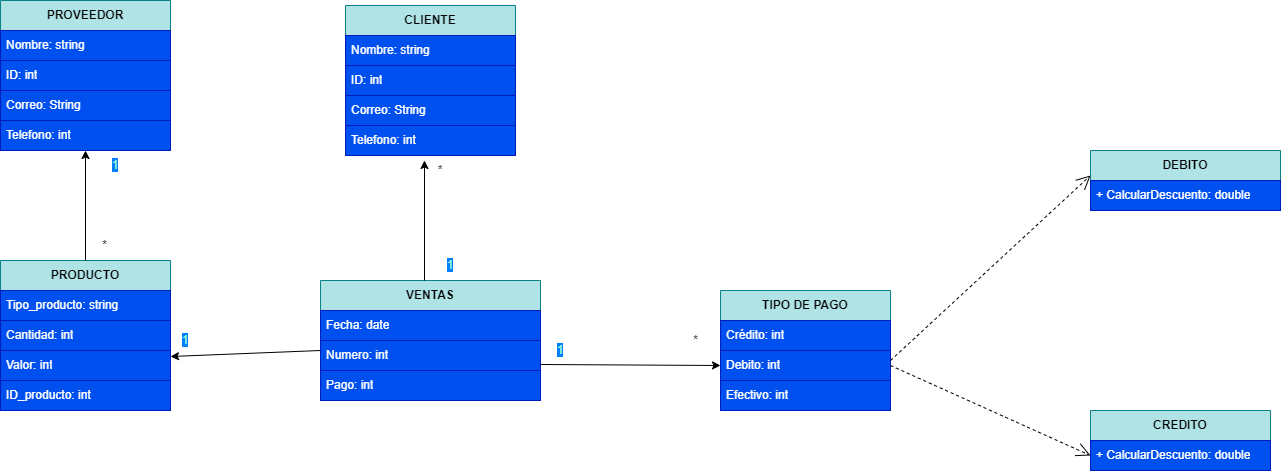

The diagram above was exported from draw.io. Its source (the exported page's mxGraphModel, read from the mxfile embedded in the PNG):
<mxGraphModel dx="566" dy="789" grid="1" gridSize="10" guides="1" tooltips="1" connect="1" arrows="1" fold="1" page="1" pageScale="1" pageWidth="827" pageHeight="1169" math="0" shadow="0">
  <root>
    <mxCell id="0" />
    <mxCell id="1" parent="0" />
    <mxCell id="lKuMLsD8c5GJMiZLou9l-5" value="&lt;b&gt;VENTAS&lt;/b&gt;" style="swimlane;fontStyle=0;childLayout=stackLayout;horizontal=1;startSize=30;horizontalStack=0;resizeParent=1;resizeParentMax=0;resizeLast=0;collapsible=1;marginBottom=0;whiteSpace=wrap;html=1;fillColor=#b0e3e6;strokeColor=#0e8088;" vertex="1" parent="1">
      <mxGeometry x="1370" y="860" width="220" height="120" as="geometry" />
    </mxCell>
    <mxCell id="lKuMLsD8c5GJMiZLou9l-38" value="" style="endArrow=classic;html=1;rounded=0;exitX=1;exitY=0.8;exitDx=0;exitDy=0;exitPerimeter=0;entryX=1;entryY=0.2;entryDx=0;entryDy=0;entryPerimeter=0;" edge="1" parent="lKuMLsD8c5GJMiZLou9l-5" target="lKuMLsD8c5GJMiZLou9l-36">
      <mxGeometry width="50" height="50" relative="1" as="geometry">
        <mxPoint y="70" as="sourcePoint" />
        <mxPoint y="-50" as="targetPoint" />
      </mxGeometry>
    </mxCell>
    <mxCell id="lKuMLsD8c5GJMiZLou9l-6" value="Fecha: date" style="text;strokeColor=#001DBC;fillColor=#0050ef;align=left;verticalAlign=middle;spacingLeft=4;spacingRight=4;overflow=hidden;points=[[0,0.5],[1,0.5]];portConstraint=eastwest;rotatable=0;whiteSpace=wrap;html=1;fontColor=#ffffff;" vertex="1" parent="lKuMLsD8c5GJMiZLou9l-5">
      <mxGeometry y="30" width="220" height="30" as="geometry" />
    </mxCell>
    <mxCell id="lKuMLsD8c5GJMiZLou9l-7" value="Numero: int" style="text;strokeColor=#001DBC;fillColor=#0050ef;align=left;verticalAlign=middle;spacingLeft=4;spacingRight=4;overflow=hidden;points=[[0,0.5],[1,0.5]];portConstraint=eastwest;rotatable=0;whiteSpace=wrap;html=1;fontColor=#ffffff;" vertex="1" parent="lKuMLsD8c5GJMiZLou9l-5">
      <mxGeometry y="60" width="220" height="30" as="geometry" />
    </mxCell>
    <mxCell id="lKuMLsD8c5GJMiZLou9l-8" value="Pago: int" style="text;strokeColor=#001DBC;fillColor=#0050ef;align=left;verticalAlign=middle;spacingLeft=4;spacingRight=4;overflow=hidden;points=[[0,0.5],[1,0.5]];portConstraint=eastwest;rotatable=0;whiteSpace=wrap;html=1;fontColor=#ffffff;" vertex="1" parent="lKuMLsD8c5GJMiZLou9l-5">
      <mxGeometry y="90" width="220" height="30" as="geometry" />
    </mxCell>
    <mxCell id="lKuMLsD8c5GJMiZLou9l-9" value="&lt;b&gt;TIPO DE PAGO&lt;/b&gt;" style="swimlane;fontStyle=0;childLayout=stackLayout;horizontal=1;startSize=30;horizontalStack=0;resizeParent=1;resizeParentMax=0;resizeLast=0;collapsible=1;marginBottom=0;whiteSpace=wrap;html=1;fillColor=#b0e3e6;strokeColor=#0e8088;" vertex="1" parent="1">
      <mxGeometry x="1770" y="870" width="170" height="120" as="geometry" />
    </mxCell>
    <mxCell id="lKuMLsD8c5GJMiZLou9l-10" value="Crédito: int" style="text;strokeColor=#001DBC;fillColor=#0050ef;align=left;verticalAlign=middle;spacingLeft=4;spacingRight=4;overflow=hidden;points=[[0,0.5],[1,0.5]];portConstraint=eastwest;rotatable=0;whiteSpace=wrap;html=1;fontColor=#ffffff;" vertex="1" parent="lKuMLsD8c5GJMiZLou9l-9">
      <mxGeometry y="30" width="170" height="30" as="geometry" />
    </mxCell>
    <mxCell id="lKuMLsD8c5GJMiZLou9l-11" value="Debito: int" style="text;strokeColor=#001DBC;fillColor=#0050ef;align=left;verticalAlign=middle;spacingLeft=4;spacingRight=4;overflow=hidden;points=[[0,0.5],[1,0.5]];portConstraint=eastwest;rotatable=0;whiteSpace=wrap;html=1;fontColor=#ffffff;" vertex="1" parent="lKuMLsD8c5GJMiZLou9l-9">
      <mxGeometry y="60" width="170" height="30" as="geometry" />
    </mxCell>
    <mxCell id="lKuMLsD8c5GJMiZLou9l-12" value="Efectivo: int" style="text;strokeColor=#001DBC;fillColor=#0050ef;align=left;verticalAlign=middle;spacingLeft=4;spacingRight=4;overflow=hidden;points=[[0,0.5],[1,0.5]];portConstraint=eastwest;rotatable=0;whiteSpace=wrap;html=1;fontColor=#ffffff;" vertex="1" parent="lKuMLsD8c5GJMiZLou9l-9">
      <mxGeometry y="90" width="170" height="30" as="geometry" />
    </mxCell>
    <mxCell id="lKuMLsD8c5GJMiZLou9l-13" value="" style="endArrow=classic;html=1;rounded=0;entryX=0;entryY=0.5;entryDx=0;entryDy=0;exitX=1;exitY=0.8;exitDx=0;exitDy=0;exitPerimeter=0;" edge="1" parent="1" source="lKuMLsD8c5GJMiZLou9l-7" target="lKuMLsD8c5GJMiZLou9l-11">
      <mxGeometry width="50" height="50" relative="1" as="geometry">
        <mxPoint x="1590" y="950" as="sourcePoint" />
        <mxPoint x="1640" y="900" as="targetPoint" />
      </mxGeometry>
    </mxCell>
    <mxCell id="lKuMLsD8c5GJMiZLou9l-14" value="&lt;b&gt;DEBITO&lt;/b&gt;" style="swimlane;fontStyle=0;childLayout=stackLayout;horizontal=1;startSize=30;horizontalStack=0;resizeParent=1;resizeParentMax=0;resizeLast=0;collapsible=1;marginBottom=0;whiteSpace=wrap;html=1;fillColor=#b0e3e6;strokeColor=#0e8088;" vertex="1" parent="1">
      <mxGeometry x="2140" y="730" width="190" height="60" as="geometry" />
    </mxCell>
    <mxCell id="lKuMLsD8c5GJMiZLou9l-15" value="+ CalcularDescuento: double" style="text;strokeColor=#001DBC;fillColor=#0050ef;align=left;verticalAlign=middle;spacingLeft=4;spacingRight=4;overflow=hidden;points=[[0,0.5],[1,0.5]];portConstraint=eastwest;rotatable=0;whiteSpace=wrap;html=1;fontColor=#ffffff;" vertex="1" parent="lKuMLsD8c5GJMiZLou9l-14">
      <mxGeometry y="30" width="190" height="30" as="geometry" />
    </mxCell>
    <mxCell id="lKuMLsD8c5GJMiZLou9l-18" value="&lt;b&gt;CREDITO&lt;/b&gt;" style="swimlane;fontStyle=0;childLayout=stackLayout;horizontal=1;startSize=30;horizontalStack=0;resizeParent=1;resizeParentMax=0;resizeLast=0;collapsible=1;marginBottom=0;whiteSpace=wrap;html=1;fillColor=#b0e3e6;strokeColor=#0e8088;" vertex="1" parent="1">
      <mxGeometry x="2140" y="990" width="180" height="60" as="geometry" />
    </mxCell>
    <mxCell id="lKuMLsD8c5GJMiZLou9l-19" value="+ CalcularDescuento: double" style="text;strokeColor=#001DBC;fillColor=#0050ef;align=left;verticalAlign=middle;spacingLeft=4;spacingRight=4;overflow=hidden;points=[[0,0.5],[1,0.5]];portConstraint=eastwest;rotatable=0;whiteSpace=wrap;html=1;fontColor=#ffffff;" vertex="1" parent="lKuMLsD8c5GJMiZLou9l-18">
      <mxGeometry y="30" width="180" height="30" as="geometry" />
    </mxCell>
    <mxCell id="lKuMLsD8c5GJMiZLou9l-23" value="&lt;div&gt;&lt;br/&gt;&lt;/div&gt;" style="endArrow=open;endSize=12;dashed=1;html=1;rounded=0;entryX=0;entryY=0.5;entryDx=0;entryDy=0;" edge="1" parent="1">
      <mxGeometry width="160" relative="1" as="geometry">
        <mxPoint x="1940" y="940" as="sourcePoint" />
        <mxPoint x="2140" y="755" as="targetPoint" />
      </mxGeometry>
    </mxCell>
    <mxCell id="lKuMLsD8c5GJMiZLou9l-24" value="&lt;div&gt;&lt;br/&gt;&lt;/div&gt;" style="endArrow=open;endSize=12;dashed=1;html=1;rounded=0;entryX=0;entryY=0.5;entryDx=0;entryDy=0;exitX=1;exitY=0.5;exitDx=0;exitDy=0;" edge="1" parent="1" source="lKuMLsD8c5GJMiZLou9l-11" target="lKuMLsD8c5GJMiZLou9l-19">
      <mxGeometry width="160" relative="1" as="geometry">
        <mxPoint x="1950" y="950" as="sourcePoint" />
        <mxPoint x="2140" y="1065" as="targetPoint" />
      </mxGeometry>
    </mxCell>
    <mxCell id="lKuMLsD8c5GJMiZLou9l-25" value="" style="endArrow=classic;html=1;rounded=0;exitX=1;exitY=0.8;exitDx=0;exitDy=0;exitPerimeter=0;" edge="1" parent="1">
      <mxGeometry width="50" height="50" relative="1" as="geometry">
        <mxPoint x="1474" y="860" as="sourcePoint" />
        <mxPoint x="1474" y="740" as="targetPoint" />
      </mxGeometry>
    </mxCell>
    <mxCell id="lKuMLsD8c5GJMiZLou9l-26" value="&lt;b&gt;CLIENTE&lt;/b&gt;" style="swimlane;fontStyle=0;childLayout=stackLayout;horizontal=1;startSize=30;horizontalStack=0;resizeParent=1;resizeParentMax=0;resizeLast=0;collapsible=1;marginBottom=0;whiteSpace=wrap;html=1;fillColor=#b0e3e6;strokeColor=#0e8088;" vertex="1" parent="1">
      <mxGeometry x="1395" y="585" width="170" height="150" as="geometry">
        <mxRectangle x="1395" y="540" width="90" height="30" as="alternateBounds" />
      </mxGeometry>
    </mxCell>
    <mxCell id="lKuMLsD8c5GJMiZLou9l-27" value="Nombre: string" style="text;strokeColor=#001DBC;fillColor=#0050ef;align=left;verticalAlign=middle;spacingLeft=4;spacingRight=4;overflow=hidden;points=[[0,0.5],[1,0.5]];portConstraint=eastwest;rotatable=0;whiteSpace=wrap;html=1;fontColor=#ffffff;" vertex="1" parent="lKuMLsD8c5GJMiZLou9l-26">
      <mxGeometry y="30" width="170" height="30" as="geometry" />
    </mxCell>
    <mxCell id="lKuMLsD8c5GJMiZLou9l-28" value="ID: int" style="text;strokeColor=#001DBC;fillColor=#0050ef;align=left;verticalAlign=middle;spacingLeft=4;spacingRight=4;overflow=hidden;points=[[0,0.5],[1,0.5]];portConstraint=eastwest;rotatable=0;whiteSpace=wrap;html=1;fontColor=#ffffff;" vertex="1" parent="lKuMLsD8c5GJMiZLou9l-26">
      <mxGeometry y="60" width="170" height="30" as="geometry" />
    </mxCell>
    <mxCell id="lKuMLsD8c5GJMiZLou9l-30" value="Correo: String" style="text;strokeColor=#001DBC;fillColor=#0050ef;align=left;verticalAlign=middle;spacingLeft=4;spacingRight=4;overflow=hidden;points=[[0,0.5],[1,0.5]];portConstraint=eastwest;rotatable=0;whiteSpace=wrap;html=1;fontColor=#ffffff;" vertex="1" parent="lKuMLsD8c5GJMiZLou9l-26">
      <mxGeometry y="90" width="170" height="30" as="geometry" />
    </mxCell>
    <mxCell id="lKuMLsD8c5GJMiZLou9l-29" value="Telefono: int" style="text;strokeColor=#001DBC;fillColor=#0050ef;align=left;verticalAlign=middle;spacingLeft=4;spacingRight=4;overflow=hidden;points=[[0,0.5],[1,0.5]];portConstraint=eastwest;rotatable=0;whiteSpace=wrap;html=1;fontColor=#ffffff;" vertex="1" parent="lKuMLsD8c5GJMiZLou9l-26">
      <mxGeometry y="120" width="170" height="30" as="geometry" />
    </mxCell>
    <mxCell id="lKuMLsD8c5GJMiZLou9l-33" value="&lt;b&gt;PRODUCTO&lt;/b&gt;" style="swimlane;fontStyle=0;childLayout=stackLayout;horizontal=1;startSize=30;horizontalStack=0;resizeParent=1;resizeParentMax=0;resizeLast=0;collapsible=1;marginBottom=0;whiteSpace=wrap;html=1;fillColor=#b0e3e6;strokeColor=#0e8088;" vertex="1" parent="1">
      <mxGeometry x="1050" y="840" width="170" height="150" as="geometry">
        <mxRectangle x="1395" y="540" width="90" height="30" as="alternateBounds" />
      </mxGeometry>
    </mxCell>
    <mxCell id="lKuMLsD8c5GJMiZLou9l-34" value="Tipo_producto: string" style="text;strokeColor=#001DBC;fillColor=#0050ef;align=left;verticalAlign=middle;spacingLeft=4;spacingRight=4;overflow=hidden;points=[[0,0.5],[1,0.5]];portConstraint=eastwest;rotatable=0;whiteSpace=wrap;html=1;fontColor=#ffffff;" vertex="1" parent="lKuMLsD8c5GJMiZLou9l-33">
      <mxGeometry y="30" width="170" height="30" as="geometry" />
    </mxCell>
    <mxCell id="lKuMLsD8c5GJMiZLou9l-35" value="Cantidad: int" style="text;strokeColor=#001DBC;fillColor=#0050ef;align=left;verticalAlign=middle;spacingLeft=4;spacingRight=4;overflow=hidden;points=[[0,0.5],[1,0.5]];portConstraint=eastwest;rotatable=0;whiteSpace=wrap;html=1;fontColor=#ffffff;" vertex="1" parent="lKuMLsD8c5GJMiZLou9l-33">
      <mxGeometry y="60" width="170" height="30" as="geometry" />
    </mxCell>
    <mxCell id="lKuMLsD8c5GJMiZLou9l-36" value="Valor: int" style="text;strokeColor=#001DBC;fillColor=#0050ef;align=left;verticalAlign=middle;spacingLeft=4;spacingRight=4;overflow=hidden;points=[[0,0.5],[1,0.5]];portConstraint=eastwest;rotatable=0;whiteSpace=wrap;html=1;fontColor=#ffffff;" vertex="1" parent="lKuMLsD8c5GJMiZLou9l-33">
      <mxGeometry y="90" width="170" height="30" as="geometry" />
    </mxCell>
    <mxCell id="lKuMLsD8c5GJMiZLou9l-37" value="ID_producto: int" style="text;strokeColor=#001DBC;fillColor=#0050ef;align=left;verticalAlign=middle;spacingLeft=4;spacingRight=4;overflow=hidden;points=[[0,0.5],[1,0.5]];portConstraint=eastwest;rotatable=0;whiteSpace=wrap;html=1;fontColor=#ffffff;" vertex="1" parent="lKuMLsD8c5GJMiZLou9l-33">
      <mxGeometry y="120" width="170" height="30" as="geometry" />
    </mxCell>
    <mxCell id="lKuMLsD8c5GJMiZLou9l-39" value="" style="endArrow=classic;html=1;rounded=0;exitX=0.5;exitY=0;exitDx=0;exitDy=0;" edge="1" parent="1" source="lKuMLsD8c5GJMiZLou9l-33">
      <mxGeometry width="50" height="50" relative="1" as="geometry">
        <mxPoint x="1180" y="790" as="sourcePoint" />
        <mxPoint x="1135" y="730" as="targetPoint" />
      </mxGeometry>
    </mxCell>
    <mxCell id="lKuMLsD8c5GJMiZLou9l-40" value="&lt;b&gt;PROVEEDOR&lt;/b&gt;" style="swimlane;fontStyle=0;childLayout=stackLayout;horizontal=1;startSize=30;horizontalStack=0;resizeParent=1;resizeParentMax=0;resizeLast=0;collapsible=1;marginBottom=0;whiteSpace=wrap;html=1;fillColor=#b0e3e6;strokeColor=#0e8088;" vertex="1" parent="1">
      <mxGeometry x="1050" y="580" width="170" height="150" as="geometry">
        <mxRectangle x="1395" y="540" width="90" height="30" as="alternateBounds" />
      </mxGeometry>
    </mxCell>
    <mxCell id="lKuMLsD8c5GJMiZLou9l-41" value="Nombre: string" style="text;strokeColor=#001DBC;fillColor=#0050ef;align=left;verticalAlign=middle;spacingLeft=4;spacingRight=4;overflow=hidden;points=[[0,0.5],[1,0.5]];portConstraint=eastwest;rotatable=0;whiteSpace=wrap;html=1;fontColor=#ffffff;" vertex="1" parent="lKuMLsD8c5GJMiZLou9l-40">
      <mxGeometry y="30" width="170" height="30" as="geometry" />
    </mxCell>
    <mxCell id="lKuMLsD8c5GJMiZLou9l-42" value="ID: int" style="text;strokeColor=#001DBC;fillColor=#0050ef;align=left;verticalAlign=middle;spacingLeft=4;spacingRight=4;overflow=hidden;points=[[0,0.5],[1,0.5]];portConstraint=eastwest;rotatable=0;whiteSpace=wrap;html=1;fontColor=#ffffff;" vertex="1" parent="lKuMLsD8c5GJMiZLou9l-40">
      <mxGeometry y="60" width="170" height="30" as="geometry" />
    </mxCell>
    <mxCell id="lKuMLsD8c5GJMiZLou9l-43" value="Correo: String" style="text;strokeColor=#001DBC;fillColor=#0050ef;align=left;verticalAlign=middle;spacingLeft=4;spacingRight=4;overflow=hidden;points=[[0,0.5],[1,0.5]];portConstraint=eastwest;rotatable=0;whiteSpace=wrap;html=1;fontColor=#ffffff;" vertex="1" parent="lKuMLsD8c5GJMiZLou9l-40">
      <mxGeometry y="90" width="170" height="30" as="geometry" />
    </mxCell>
    <mxCell id="lKuMLsD8c5GJMiZLou9l-44" value="Telefono: int" style="text;strokeColor=#001DBC;fillColor=#0050ef;align=left;verticalAlign=middle;spacingLeft=4;spacingRight=4;overflow=hidden;points=[[0,0.5],[1,0.5]];portConstraint=eastwest;rotatable=0;whiteSpace=wrap;html=1;fontColor=#ffffff;" vertex="1" parent="lKuMLsD8c5GJMiZLou9l-40">
      <mxGeometry y="120" width="170" height="30" as="geometry" />
    </mxCell>
    <mxCell id="lKuMLsD8c5GJMiZLou9l-51" value="*" style="text;html=1;align=center;verticalAlign=middle;whiteSpace=wrap;rounded=0;" vertex="1" parent="1">
      <mxGeometry x="1380" y="735" width="220" height="30" as="geometry" />
    </mxCell>
    <mxCell id="lKuMLsD8c5GJMiZLou9l-52" value="&lt;font style=&quot;background-color: rgb(0, 127, 255);&quot; color=&quot;#99ffcc&quot;&gt;1&lt;/font&gt;" style="text;html=1;align=center;verticalAlign=middle;whiteSpace=wrap;rounded=0;" vertex="1" parent="1">
      <mxGeometry x="1480" y="830" width="40" height="30" as="geometry" />
    </mxCell>
    <mxCell id="lKuMLsD8c5GJMiZLou9l-55" value="1" style="text;html=1;align=center;verticalAlign=middle;whiteSpace=wrap;rounded=0;" vertex="1" parent="1">
      <mxGeometry x="1200" y="905" width="70" height="30" as="geometry" />
    </mxCell>
    <mxCell id="lKuMLsD8c5GJMiZLou9l-57" value="1&lt;div&gt;&lt;br/&gt;&lt;/div&gt;" style="text;html=1;align=center;verticalAlign=middle;whiteSpace=wrap;rounded=0;" vertex="1" parent="1">
      <mxGeometry x="1500" y="920" width="220" height="30" as="geometry" />
    </mxCell>
    <mxCell id="lKuMLsD8c5GJMiZLou9l-58" value="*" style="text;html=1;align=center;verticalAlign=middle;whiteSpace=wrap;rounded=0;" vertex="1" parent="1">
      <mxGeometry x="1721" y="905" width="49" height="30" as="geometry" />
    </mxCell>
    <mxCell id="lKuMLsD8c5GJMiZLou9l-60" value="*" style="text;html=1;align=center;verticalAlign=middle;whiteSpace=wrap;rounded=0;" vertex="1" parent="1">
      <mxGeometry x="1130" y="810" width="49" height="30" as="geometry" />
    </mxCell>
    <mxCell id="lKuMLsD8c5GJMiZLou9l-61" value="1" style="text;html=1;align=center;verticalAlign=middle;whiteSpace=wrap;rounded=0;" vertex="1" parent="1">
      <mxGeometry x="1140" y="730" width="49" height="30" as="geometry" />
    </mxCell>
    <mxCell id="lKuMLsD8c5GJMiZLou9l-63" value="&lt;font style=&quot;background-color: rgb(0, 127, 255);&quot; color=&quot;#99ffcc&quot;&gt;1&lt;/font&gt;" style="text;html=1;align=center;verticalAlign=middle;whiteSpace=wrap;rounded=0;" vertex="1" parent="1">
      <mxGeometry x="1590" y="915" width="40" height="30" as="geometry" />
    </mxCell>
    <mxCell id="lKuMLsD8c5GJMiZLou9l-64" value="&lt;font style=&quot;background-color: rgb(0, 127, 255);&quot; color=&quot;#99ffcc&quot;&gt;1&lt;/font&gt;" style="text;html=1;align=center;verticalAlign=middle;whiteSpace=wrap;rounded=0;" vertex="1" parent="1">
      <mxGeometry x="1215" y="905" width="40" height="30" as="geometry" />
    </mxCell>
    <mxCell id="lKuMLsD8c5GJMiZLou9l-65" value="&lt;font style=&quot;background-color: rgb(0, 127, 255);&quot; color=&quot;#99ffcc&quot;&gt;1&lt;/font&gt;" style="text;html=1;align=center;verticalAlign=middle;whiteSpace=wrap;rounded=0;" vertex="1" parent="1">
      <mxGeometry x="1144.5" y="730" width="40" height="30" as="geometry" />
    </mxCell>
  </root>
</mxGraphModel>